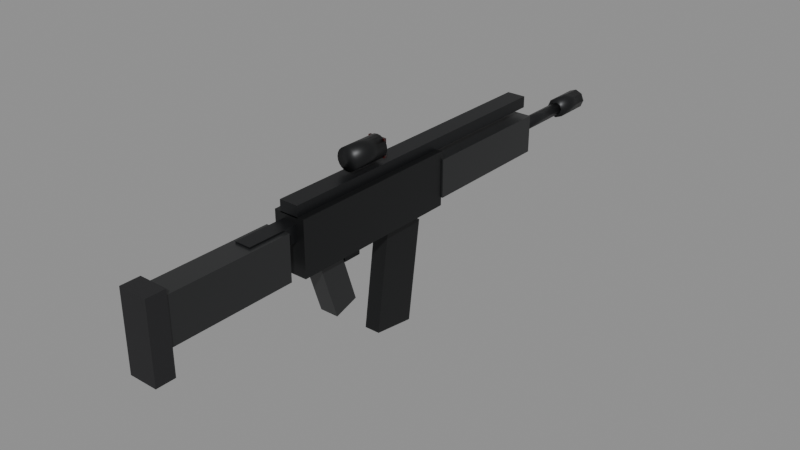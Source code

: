 # Source: Carbine_Blue.blend  (saved by Blender 5.3.31; exported with 4.5.12 LTS)
import bpy
from mathutils import Matrix  # noqa: F401  (used for matrix-valued properties, if any)

bpy.ops.wm.read_factory_settings(use_empty=True)
scene = bpy.context.scene
scene.name = 'Scene'

# ---- collections
col_carbine_blue = bpy.data.collections.new('Carbine_Blue'); scene.collection.children.link(col_carbine_blue)

# ---- materials (node trees are filled in below, after node groups)
mat_metal_0 = bpy.data.materials.new('Metal_0')
mat_metal_1 = bpy.data.materials.new('Metal_1')
mat_smoothplastic_2 = bpy.data.materials.new('SmoothPlastic_2')
mat_rubber_3 = bpy.data.materials.new('Rubber_3')
mat_glass_4 = bpy.data.materials.new('Glass_4')

# ---- material node trees
mat_metal_0.use_nodes = True; mat_metal_0.node_tree.nodes.clear()
_N = mat_metal_0.node_tree.nodes; _L = mat_metal_0.node_tree.links
n0 = _N.new('ShaderNodeBsdfPrincipled'); n0.name = 'Principled BSDF'; n0.location = (-200, 100)
n0.inputs[0].default_value = (0.01764, 0.0185, 0.01938, 1.0)
n0.inputs[1].default_value = 0.55
n0.inputs[2].default_value = 0.42
n0.inputs[10].default_value = 0.005
n1 = _N.new('ShaderNodeOutputMaterial'); n1.name = 'Material Output'; n1.location = (200, 100)
_L.new(n0.outputs[0], n1.inputs[0])
n1.is_active_output = True
mat_metal_1.use_nodes = True; mat_metal_1.node_tree.nodes.clear()
_N = mat_metal_1.node_tree.nodes; _L = mat_metal_1.node_tree.links
n0 = _N.new('ShaderNodeBsdfPrincipled'); n0.name = 'Principled BSDF'; n0.location = (-200, 100)
n0.inputs[0].default_value = (0.01764, 0.0185, 0.02029, 1.0)
n0.inputs[1].default_value = 0.55
n0.inputs[2].default_value = 0.42
n0.inputs[10].default_value = 0.005
n1 = _N.new('ShaderNodeOutputMaterial'); n1.name = 'Material Output'; n1.location = (200, 100)
_L.new(n0.outputs[0], n1.inputs[0])
n1.is_active_output = True
mat_smoothplastic_2.use_nodes = True; mat_smoothplastic_2.node_tree.nodes.clear()
_N = mat_smoothplastic_2.node_tree.nodes; _L = mat_smoothplastic_2.node_tree.links
n0 = _N.new('ShaderNodeBsdfPrincipled'); n0.name = 'Principled BSDF'; n0.location = (-200, 100)
n0.inputs[0].default_value = (0.01764, 0.0185, 0.01938, 1.0)
n0.inputs[2].default_value = 0.35
n0.inputs[10].default_value = 0.005
n1 = _N.new('ShaderNodeOutputMaterial'); n1.name = 'Material Output'; n1.location = (200, 100)
_L.new(n0.outputs[0], n1.inputs[0])
n1.is_active_output = True
mat_rubber_3.use_nodes = True; mat_rubber_3.node_tree.nodes.clear()
_N = mat_rubber_3.node_tree.nodes; _L = mat_rubber_3.node_tree.links
n0 = _N.new('ShaderNodeBsdfPrincipled'); n0.name = 'Principled BSDF'; n0.location = (-200, 100)
n0.inputs[0].default_value = (0.0137, 0.0137, 0.01521, 1.0)
n0.inputs[2].default_value = 0.92
n0.inputs[10].default_value = 0.005
n1 = _N.new('ShaderNodeOutputMaterial'); n1.name = 'Material Output'; n1.location = (200, 100)
_L.new(n0.outputs[0], n1.inputs[0])
n1.is_active_output = True
mat_glass_4.use_nodes = True; mat_glass_4.node_tree.nodes.clear()
_N = mat_glass_4.node_tree.nodes; _L = mat_glass_4.node_tree.links
n0 = _N.new('ShaderNodeBsdfPrincipled'); n0.name = 'Principled BSDF'; n0.location = (-200, 100)
n0.inputs[0].default_value = (0.1878, 0.02122, 0.02122, 1.0)
n0.inputs[2].default_value = 0.05
n0.inputs[10].default_value = 0.005
n0.inputs[18].default_value = 0.85
n1 = _N.new('ShaderNodeOutputMaterial'); n1.name = 'Material Output'; n1.location = (200, 100)
_L.new(n0.outputs[0], n1.inputs[0])
n1.is_active_output = True

# ---- meshes
me_receiver_1 = bpy.data.meshes.new('Receiver_1')
me_receiver_1.from_pydata([(-0.025, -0.14, -0.0425), (-0.025, -0.14, 0.0425), (-0.025, 0.14, -0.0425), (-0.025, 0.14, 0.0425), (0.025, -0.14, -0.0425), (0.025, -0.14, 0.0425), (0.025, 0.14, -0.0425), (0.025, 0.14, 0.0425)], [], [(0, 1, 3, 2), (2, 3, 7, 6), (6, 7, 5, 4), (4, 5, 1, 0), (2, 6, 4, 0), (7, 3, 1, 5)])
me_receiver_1.materials.append(mat_metal_0)
me_receiver_1.update()
me_rail_2 = bpy.data.meshes.new('Rail_2')
me_rail_2.from_pydata([(-0.015, -0.25, -0.009), (-0.015, -0.25, 0.009), (-0.015, 0.25, -0.009), (-0.015, 0.25, 0.009), (0.015, -0.25, -0.009), (0.015, -0.25, 0.009), (0.015, 0.25, -0.009), (0.015, 0.25, 0.009)], [], [(0, 1, 3, 2), (2, 3, 7, 6), (6, 7, 5, 4), (4, 5, 1, 0), (2, 6, 4, 0), (7, 3, 1, 5)])
me_rail_2.materials.append(mat_metal_1)
me_rail_2.update()
me_handguard_3 = bpy.data.meshes.new('Handguard_3')
me_handguard_3.from_pydata([(-0.0275, -0.11, -0.03), (-0.0275, -0.11, 0.03), (-0.0275, 0.11, -0.03), (-0.0275, 0.11, 0.03), (0.0275, -0.11, -0.03), (0.0275, -0.11, 0.03), (0.0275, 0.11, -0.03), (0.0275, 0.11, 0.03)], [], [(0, 1, 3, 2), (2, 3, 7, 6), (6, 7, 5, 4), (4, 5, 1, 0), (2, 6, 4, 0), (7, 3, 1, 5)])
me_handguard_3.materials.append(mat_smoothplastic_2)
me_handguard_3.update()
me_barrel_4 = bpy.data.meshes.new('Barrel_4')
me_barrel_4.from_pydata([(-0.06, 0.01, -4.53e-09), (0.06, 0.01, 4.53e-09), (-0.06, 0.007071, -0.007071), (0.06, 0.007071, -0.007071), (-0.06, 0.0, -0.01), (0.06, 0.0, -0.01), (-0.06, -0.007071, -0.007071), (0.06, -0.007071, -0.007071), (-0.06, -0.01, -4.53e-09), (0.06, -0.01, 4.53e-09), (-0.06, -0.007071, 0.007071), (0.06, -0.007071, 0.007071), (-0.06, 0.0, 0.01), (0.06, 0.0, 0.01), (-0.06, 0.007071, 0.007071), (0.06, 0.007071, 0.007071)], [], [(0, 1, 3, 2), (2, 3, 5, 4), (4, 5, 7, 6), (6, 7, 9, 8), (8, 9, 11, 10), (10, 11, 13, 12), (3, 1, 15, 13, 11, 9, 7, 5), (12, 13, 15, 14), (14, 15, 1, 0), (0, 2, 4, 6, 8, 10, 12, 14)])
me_barrel_4.polygons.foreach_set('use_smooth', [True] * 10)
me_barrel_4.materials.append(mat_metal_1)
me_barrel_4.update()
me_muzzledevice_5 = bpy.data.meshes.new('MuzzleDevice_5')
me_muzzledevice_5.from_pydata([(-0.03, 0.016, -2.265e-09), (0.03, 0.016, 2.265e-09), (-0.03, 0.01131, -0.01131), (0.03, 0.01131, -0.01131), (-0.03, 0.0, -0.016), (0.03, 0.0, -0.016), (-0.03, -0.01131, -0.01131), (0.03, -0.01131, -0.01131), (-0.03, -0.016, -2.265e-09), (0.03, -0.016, 2.265e-09), (-0.03, -0.01131, 0.01131), (0.03, -0.01131, 0.01131), (-0.03, 0.0, 0.016), (0.03, 0.0, 0.016), (-0.03, 0.01131, 0.01131), (0.03, 0.01131, 0.01131)], [], [(0, 1, 3, 2), (2, 3, 5, 4), (4, 5, 7, 6), (6, 7, 9, 8), (8, 9, 11, 10), (10, 11, 13, 12), (3, 1, 15, 13, 11, 9, 7, 5), (12, 13, 15, 14), (14, 15, 1, 0), (0, 2, 4, 6, 8, 10, 12, 14)])
me_muzzledevice_5.polygons.foreach_set('use_smooth', [True] * 10)
me_muzzledevice_5.materials.append(mat_metal_1)
me_muzzledevice_5.update()
me_grip_6 = bpy.data.meshes.new('Grip_6')
me_grip_6.from_pydata([(-0.015, -0.02, -0.05), (-0.015, -0.02, 0.05), (-0.015, 0.02, -0.05), (-0.015, 0.02, 0.05), (0.015, -0.02, -0.05), (0.015, -0.02, 0.05), (0.015, 0.02, -0.05), (0.015, 0.02, 0.05)], [], [(0, 1, 3, 2), (2, 3, 7, 6), (6, 7, 5, 4), (4, 5, 1, 0), (2, 6, 4, 0), (7, 3, 1, 5)])
me_grip_6.materials.append(mat_smoothplastic_2)
me_grip_6.update()
me_trigger_7 = bpy.data.meshes.new('Trigger_7')
me_trigger_7.from_pydata([(-0.005, -0.015, -0.015), (-0.005, -0.015, 0.015), (-0.005, 0.015, -0.015), (-0.005, 0.015, 0.015), (0.005, -0.015, -0.015), (0.005, -0.015, 0.015), (0.005, 0.015, -0.015), (0.005, 0.015, 0.015)], [], [(0, 1, 3, 2), (2, 3, 7, 6), (6, 7, 5, 4), (4, 5, 1, 0), (2, 6, 4, 0), (7, 3, 1, 5)])
me_trigger_7.materials.append(mat_metal_1)
me_trigger_7.update()
me_stock_8 = bpy.data.meshes.new('Stock_8')
me_stock_8.from_pydata([(-0.02, -0.1, -0.035), (-0.02, -0.1, 0.035), (-0.02, 0.1, -0.035), (-0.02, 0.1, 0.035), (0.02, -0.1, -0.035), (0.02, -0.1, 0.035), (0.02, 0.1, -0.035), (0.02, 0.1, 0.035)], [], [(0, 1, 3, 2), (2, 3, 7, 6), (6, 7, 5, 4), (4, 5, 1, 0), (2, 6, 4, 0), (7, 3, 1, 5)])
me_stock_8.materials.append(mat_smoothplastic_2)
me_stock_8.update()
me_buttpad_9 = bpy.data.meshes.new('ButtPad_9')
me_buttpad_9.from_pydata([(-0.0225, -0.015, -0.06), (-0.0225, -0.015, 0.06), (-0.0225, 0.015, -0.06), (-0.0225, 0.015, 0.06), (0.0225, -0.015, -0.06), (0.0225, -0.015, 0.06), (0.0225, 0.015, -0.06), (0.0225, 0.015, 0.06)], [], [(0, 1, 3, 2), (2, 3, 7, 6), (6, 7, 5, 4), (4, 5, 1, 0), (2, 6, 4, 0), (7, 3, 1, 5)])
me_buttpad_9.materials.append(mat_rubber_3)
me_buttpad_9.update()
me_buffertube_10 = bpy.data.meshes.new('BufferTube_10')
me_buffertube_10.from_pydata([(-0.0125, -0.06, -0.0125), (-0.0125, -0.06, 0.0125), (-0.0125, 0.06, -0.0125), (-0.0125, 0.06, 0.0125), (0.0125, -0.06, -0.0125), (0.0125, -0.06, 0.0125), (0.0125, 0.06, -0.0125), (0.0125, 0.06, 0.0125)], [], [(0, 1, 3, 2), (2, 3, 7, 6), (6, 7, 5, 4), (4, 5, 1, 0), (2, 6, 4, 0), (7, 3, 1, 5)])
me_buffertube_10.materials.append(mat_metal_1)
me_buffertube_10.update()
me_magazine_11 = bpy.data.meshes.new('Magazine_11')
me_magazine_11.from_pydata([(-0.0125, -0.035, -0.08), (-0.0125, -0.035, 0.08), (-0.0125, 0.035, -0.08), (-0.0125, 0.035, 0.08), (0.0125, -0.035, -0.08), (0.0125, -0.035, 0.08), (0.0125, 0.035, -0.08), (0.0125, 0.035, 0.08)], [], [(0, 1, 3, 2), (2, 3, 7, 6), (6, 7, 5, 4), (4, 5, 1, 0), (2, 6, 4, 0), (7, 3, 1, 5)])
me_magazine_11.materials.append(mat_metal_0)
me_magazine_11.update()
me_optic_12 = bpy.data.meshes.new('Optic_12')
me_optic_12.from_pydata([(-0.03, 0.0175, -2.265e-09), (0.03, 0.0175, 2.265e-09), (-0.03, 0.01664, -0.005408), (0.03, 0.01664, -0.005408), (-0.03, 0.01416, -0.01029), (0.03, 0.01416, -0.01029), (-0.03, 0.01029, -0.01416), (0.03, 0.01029, -0.01416), (-0.03, 0.005408, -0.01664), (0.03, 0.005408, -0.01664), (-0.03, 0.0, -0.0175), (0.03, 0.0, -0.0175), (-0.03, -0.005408, -0.01664), (0.03, -0.005408, -0.01664), (-0.03, -0.01029, -0.01416), (0.03, -0.01029, -0.01416), (-0.03, -0.01416, -0.01029), (0.03, -0.01416, -0.01029), (-0.03, -0.01664, -0.005408), (0.03, -0.01664, -0.005408), (-0.03, -0.0175, -2.265e-09), (0.03, -0.0175, 2.265e-09), (-0.03, -0.01664, 0.005408), (0.03, -0.01664, 0.005408), (-0.03, -0.01416, 0.01029), (0.03, -0.01416, 0.01029), (-0.03, -0.01029, 0.01416), (0.03, -0.01029, 0.01416), (-0.03, -0.005408, 0.01664), (0.03, -0.005408, 0.01664), (-0.03, 0.0, 0.0175), (0.03, 0.0, 0.0175), (-0.03, 0.005408, 0.01664), (0.03, 0.005408, 0.01664), (-0.03, 0.01029, 0.01416), (0.03, 0.01029, 0.01416), (-0.03, 0.01416, 0.01029), (0.03, 0.01416, 0.01029), (-0.03, 0.01664, 0.005408), (0.03, 0.01664, 0.005408)], [], [(0, 1, 3, 2), (2, 3, 5, 4), (4, 5, 7, 6), (6, 7, 9, 8), (8, 9, 11, 10), (10, 11, 13, 12), (12, 13, 15, 14), (14, 15, 17, 16), (16, 17, 19, 18), (18, 19, 21, 20), (20, 21, 23, 22), (22, 23, 25, 24), (24, 25, 27, 26), (26, 27, 29, 28), (28, 29, 31, 30), (30, 31, 33, 32), (32, 33, 35, 34), (34, 35, 37, 36), (3, 1, 39, 37, 35, 33, 31, 29, 27, 25, 23, 21, 19, 17, 15, 13, 11, 9, 7, 5), (36, 37, 39, 38), (38, 39, 1, 0), (0, 2, 4, 6, 8, 10, 12, 14, 16, 18, 20, 22, 24, 26, 28, 30, 32, 34, 36, 38)])
me_optic_12.polygons.foreach_set('use_smooth', [True] * 22)
me_optic_12.materials.append(mat_metal_0)
me_optic_12.update()
me_opticlens_13 = bpy.data.meshes.new('OpticLens_13')
me_opticlens_13.from_pydata([(-0.014, -0.002, -0.014), (-0.014, -0.002, 0.014), (-0.014, 0.002, -0.014), (-0.014, 0.002, 0.014), (0.014, -0.002, -0.014), (0.014, -0.002, 0.014), (0.014, 0.002, -0.014), (0.014, 0.002, 0.014)], [], [(0, 1, 3, 2), (2, 3, 7, 6), (6, 7, 5, 4), (4, 5, 1, 0), (2, 6, 4, 0), (7, 3, 1, 5)])
me_opticlens_13.materials.append(mat_glass_4)
me_opticlens_13.update()

# ---- objects
ob_receiver = bpy.data.objects.new('Receiver', me_receiver_1)
ob_rail = bpy.data.objects.new('Rail', me_rail_2)
ob_handguard = bpy.data.objects.new('Handguard', me_handguard_3)
ob_barrel = bpy.data.objects.new('Barrel', me_barrel_4)
ob_muzzledevice = bpy.data.objects.new('MuzzleDevice', me_muzzledevice_5)
ob_grip = bpy.data.objects.new('Grip', me_grip_6)
ob_trigger = bpy.data.objects.new('Trigger', me_trigger_7)
ob_stock = bpy.data.objects.new('Stock', me_stock_8)
ob_buttpad = bpy.data.objects.new('ButtPad', me_buttpad_9)
ob_buffertube = bpy.data.objects.new('BufferTube', me_buffertube_10)
ob_g_mag = bpy.data.objects.new('G_Mag', None)
ob_magazine = bpy.data.objects.new('Magazine', me_magazine_11)
ob_optic = bpy.data.objects.new('Optic', me_optic_12)
ob_opticlens = bpy.data.objects.new('OpticLens', me_opticlens_13)
ob_a_grip = bpy.data.objects.new('A_Grip', None)
ob_a_muzzle = bpy.data.objects.new('A_Muzzle', None)
ob_a_sight = bpy.data.objects.new('A_Sight', None)
ob_a_lefthand = bpy.data.objects.new('A_LeftHand', None)
ob_a_eject = bpy.data.objects.new('A_Eject', None)

# ---- transforms, parenting, visibility, modifiers, constraints
ob_receiver.location = (0.0, 0.06, 0.05)
ob_rail.location = (0.0, 0.17, 0.1)
ob_handguard.location = (0.0, 0.31, 0.05)
ob_barrel.location = (0.0, 0.48, 0.05)
ob_barrel.rotation_euler = (0.0, 0.0, 1.571)
ob_muzzledevice.location = (0.0, 0.57, 0.05)
ob_muzzledevice.rotation_euler = (0.0, 0.0, 1.571)
ob_grip.location = (0.0, -0.01, -0.03)
ob_grip.rotation_euler = (0.3142, 0.0, 0.0)
ob_trigger.location = (0.0, 0.03, 0.0)
ob_stock.location = (0.0, -0.2, 0.045)
ob_buttpad.location = (0.0, -0.31, 0.03)
ob_buffertube.location = (0.0, -0.1, 0.07)
ob_g_mag.location = (0.0, 0.11, 0.0)
ob_g_mag.empty_display_type = 'ARROWS'
ob_g_mag.empty_display_size = 0.5
ob_magazine.location = (0.0, 0.12, -0.08)
ob_magazine.rotation_euler = (-0.1396, 0.0, 0.0)
ob_optic.location = (0.0, 0.06, 0.13)
ob_optic.rotation_euler = (0.0, 0.0, 1.571)
ob_opticlens.location = (0.0, 0.09, 0.13)
ob_a_grip.location = (0.0, 0.0, 0.0)
ob_a_grip.empty_display_type = 'SINGLE_ARROW'
ob_a_grip.empty_display_size = 0.3
ob_a_muzzle.location = (0.0, 0.6, 0.05)
ob_a_muzzle.empty_display_type = 'SINGLE_ARROW'
ob_a_muzzle.empty_display_size = 0.3
ob_a_sight.location = (0.0, -0.02, 0.13)
ob_a_sight.empty_display_type = 'SINGLE_ARROW'
ob_a_sight.empty_display_size = 0.3
ob_a_lefthand.location = (0.0, 0.332, 0.03)
ob_a_lefthand.empty_display_type = 'SINGLE_ARROW'
ob_a_lefthand.empty_display_size = 0.3
ob_a_eject.location = (0.04, 0.08, 0.07)
ob_a_eject.empty_display_type = 'SINGLE_ARROW'
ob_a_eject.empty_display_size = 0.3

# ---- collection membership
col_carbine_blue.objects.link(ob_receiver)
col_carbine_blue.objects.link(ob_rail)
col_carbine_blue.objects.link(ob_handguard)
col_carbine_blue.objects.link(ob_barrel)
col_carbine_blue.objects.link(ob_muzzledevice)
col_carbine_blue.objects.link(ob_grip)
col_carbine_blue.objects.link(ob_trigger)
col_carbine_blue.objects.link(ob_stock)
col_carbine_blue.objects.link(ob_buttpad)
col_carbine_blue.objects.link(ob_buffertube)
col_carbine_blue.objects.link(ob_g_mag)
col_carbine_blue.objects.link(ob_magazine)
col_carbine_blue.objects.link(ob_optic)
col_carbine_blue.objects.link(ob_opticlens)
col_carbine_blue.objects.link(ob_a_grip)
col_carbine_blue.objects.link(ob_a_muzzle)
col_carbine_blue.objects.link(ob_a_sight)
col_carbine_blue.objects.link(ob_a_lefthand)
col_carbine_blue.objects.link(ob_a_eject)

# ---- scene / render settings (as saved in the file)
scene.frame_start = 1; scene.frame_end = 250; scene.frame_set(1)
scene.render.engine = 'BLENDER_EEVEE_NEXT'
scene.render.bake_bias = 0.0
scene.render.bake_samples = 0
scene.render.compositor_device = 'GPU'
scene.eevee.use_volume_custom_range = False
scene.eevee.fast_gi_thickness_near = 0.1
scene.eevee.fast_gi_thickness_far = 0.0
scene.eevee.ray_tracing_options.screen_trace_thickness = 0.1
bpy.context.view_layer.update()

# ---- added for rendering (the .blend has no active camera and no usable light): camera, sun + grey world if the file has none
cam_auto = bpy.data.cameras.new('AutoCamera')
cam_auto.lens = 50.0
cam_auto.sensor_width = 36.0
cam_auto.clip_end = 1000.0
ob_auto_camera = bpy.data.objects.new('AutoCamera', cam_auto)
scene.collection.objects.link(ob_auto_camera)
ob_auto_camera.location = (0.904518, -0.947921, 0.715318)
ob_auto_camera.rotation_euler = (1.09748, -7.21219e-08, 0.694738)
scene.camera = ob_auto_camera
light_auto_sun = bpy.data.lights.new('AutoSun', 'SUN')
light_auto_sun.energy = 3.0
light_auto_sun.angle = 0.0523599
ob_auto_sun = bpy.data.objects.new('AutoSun', light_auto_sun)
scene.collection.objects.link(ob_auto_sun)
ob_auto_sun.rotation_euler = (0.872665, 0.174533, 0.523599)
if scene.world is None:
    world_auto = bpy.data.worlds.new('AutoWorld')
    world_auto.color = (0.3, 0.3, 0.3)
    scene.world = world_auto
bpy.context.view_layer.update()
